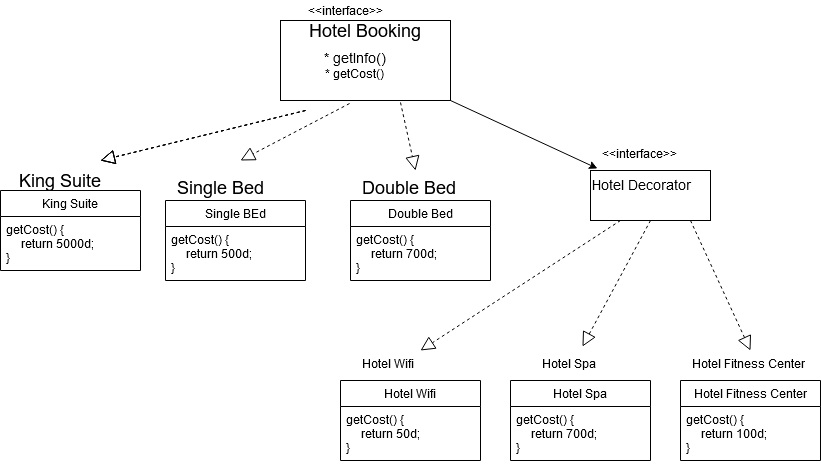

The diagram above was exported from draw.io. Its source (the exported page's mxGraphModel, read from the mxfile embedded in the PNG):
<mxGraphModel dx="868" dy="479" grid="1" gridSize="10" guides="1" tooltips="1" connect="1" arrows="1" fold="1" page="1" pageScale="1" pageWidth="850" pageHeight="1100" math="0" shadow="0">
  <root>
    <mxCell id="-YX300L6O8BFOzw4SkDS-0" />
    <mxCell id="-YX300L6O8BFOzw4SkDS-1" parent="-YX300L6O8BFOzw4SkDS-0" />
    <mxCell id="-YX300L6O8BFOzw4SkDS-3" value="" style="rounded=0;whiteSpace=wrap;html=1;" vertex="1" parent="-YX300L6O8BFOzw4SkDS-1">
      <mxGeometry x="340" y="70" width="170" height="80" as="geometry" />
    </mxCell>
    <mxCell id="-YX300L6O8BFOzw4SkDS-4" value="&lt;font style=&quot;font-size: 18px&quot;&gt;Hotel Booking&lt;/font&gt;" style="text;html=1;strokeColor=none;fillColor=none;align=center;verticalAlign=middle;whiteSpace=wrap;rounded=0;" vertex="1" parent="-YX300L6O8BFOzw4SkDS-1">
      <mxGeometry x="365" y="70" width="120" height="20" as="geometry" />
    </mxCell>
    <mxCell id="-YX300L6O8BFOzw4SkDS-5" value="&lt;div&gt;&lt;font style=&quot;font-size: 14px&quot;&gt;* getInfo()&lt;/font&gt;&lt;/div&gt;&lt;div&gt;&lt;font style=&quot;font-size: 11px&quot;&gt;&lt;font style=&quot;font-size: 12px&quot;&gt;* getCost()&lt;/font&gt;&lt;br&gt;&lt;/font&gt;&lt;/div&gt;" style="text;html=1;strokeColor=none;fillColor=none;align=center;verticalAlign=middle;whiteSpace=wrap;rounded=0;" vertex="1" parent="-YX300L6O8BFOzw4SkDS-1">
      <mxGeometry x="350" y="90" width="130" height="50" as="geometry" />
    </mxCell>
    <mxCell id="-YX300L6O8BFOzw4SkDS-6" value="&amp;lt;&amp;lt;interface&amp;gt;&amp;gt;" style="text;html=1;strokeColor=none;fillColor=none;align=center;verticalAlign=middle;whiteSpace=wrap;rounded=0;" vertex="1" parent="-YX300L6O8BFOzw4SkDS-1">
      <mxGeometry x="385" y="50" width="40" height="20" as="geometry" />
    </mxCell>
    <mxCell id="-YX300L6O8BFOzw4SkDS-9" value="&lt;font style=&quot;font-size: 18px&quot;&gt;King Suite&lt;/font&gt;" style="text;html=1;strokeColor=none;fillColor=none;align=center;verticalAlign=middle;whiteSpace=wrap;rounded=0;" vertex="1" parent="-YX300L6O8BFOzw4SkDS-1">
      <mxGeometry x="70" y="220" width="100" height="20" as="geometry" />
    </mxCell>
    <mxCell id="-YX300L6O8BFOzw4SkDS-12" value="&lt;font style=&quot;font-size: 18px&quot;&gt;Single Bed&lt;br&gt;&lt;/font&gt;" style="text;whiteSpace=wrap;html=1;" vertex="1" parent="-YX300L6O8BFOzw4SkDS-1">
      <mxGeometry x="235" y="220" width="110" height="30" as="geometry" />
    </mxCell>
    <mxCell id="-YX300L6O8BFOzw4SkDS-13" value="&lt;font style=&quot;font-size: 18px&quot;&gt;Double Bed&lt;/font&gt;" style="text;whiteSpace=wrap;html=1;" vertex="1" parent="-YX300L6O8BFOzw4SkDS-1">
      <mxGeometry x="420" y="220" width="110" height="30" as="geometry" />
    </mxCell>
    <mxCell id="-YX300L6O8BFOzw4SkDS-14" value="" style="rounded=0;whiteSpace=wrap;html=1;" vertex="1" parent="-YX300L6O8BFOzw4SkDS-1">
      <mxGeometry x="650" y="220" width="120" height="50" as="geometry" />
    </mxCell>
    <mxCell id="-YX300L6O8BFOzw4SkDS-15" value="&lt;font style=&quot;font-size: 14px&quot;&gt;Hotel Decorator&lt;br&gt;&lt;/font&gt;" style="text;whiteSpace=wrap;html=1;" vertex="1" parent="-YX300L6O8BFOzw4SkDS-1">
      <mxGeometry x="650" y="220" width="120" height="30" as="geometry" />
    </mxCell>
    <mxCell id="-YX300L6O8BFOzw4SkDS-16" value="&amp;lt;&amp;lt;interface&amp;gt;&amp;gt;" style="text;whiteSpace=wrap;html=1;" vertex="1" parent="-YX300L6O8BFOzw4SkDS-1">
      <mxGeometry x="660" y="190" width="100" height="30" as="geometry" />
    </mxCell>
    <mxCell id="-YX300L6O8BFOzw4SkDS-17" value="" style="endArrow=block;dashed=1;endFill=0;endSize=12;html=1;" edge="1" parent="-YX300L6O8BFOzw4SkDS-1">
      <mxGeometry width="160" relative="1" as="geometry">
        <mxPoint x="365" y="160" as="sourcePoint" />
        <mxPoint x="160" y="210" as="targetPoint" />
      </mxGeometry>
    </mxCell>
    <mxCell id="-YX300L6O8BFOzw4SkDS-18" value="" style="endArrow=block;dashed=1;endFill=0;endSize=12;html=1;" edge="1" parent="-YX300L6O8BFOzw4SkDS-1">
      <mxGeometry width="160" relative="1" as="geometry">
        <mxPoint x="365" y="160" as="sourcePoint" />
        <mxPoint x="160" y="210" as="targetPoint" />
      </mxGeometry>
    </mxCell>
    <mxCell id="-YX300L6O8BFOzw4SkDS-19" value="" style="endArrow=block;dashed=1;endFill=0;endSize=12;html=1;exitX=0.406;exitY=1.038;exitDx=0;exitDy=0;exitPerimeter=0;" edge="1" parent="-YX300L6O8BFOzw4SkDS-1" source="-YX300L6O8BFOzw4SkDS-3">
      <mxGeometry width="160" relative="1" as="geometry">
        <mxPoint x="445" y="160" as="sourcePoint" />
        <mxPoint x="300" y="210" as="targetPoint" />
      </mxGeometry>
    </mxCell>
    <mxCell id="-YX300L6O8BFOzw4SkDS-20" value="" style="endArrow=block;dashed=1;endFill=0;endSize=12;html=1;exitX=0.706;exitY=1.025;exitDx=0;exitDy=0;exitPerimeter=0;entryX=0.5;entryY=0;entryDx=0;entryDy=0;" edge="1" parent="-YX300L6O8BFOzw4SkDS-1" source="-YX300L6O8BFOzw4SkDS-3" target="-YX300L6O8BFOzw4SkDS-13">
      <mxGeometry width="160" relative="1" as="geometry">
        <mxPoint x="385" y="180" as="sourcePoint" />
        <mxPoint x="180" y="230" as="targetPoint" />
      </mxGeometry>
    </mxCell>
    <mxCell id="-YX300L6O8BFOzw4SkDS-22" value="" style="endArrow=classic;html=1;exitX=1;exitY=1;exitDx=0;exitDy=0;entryX=0.058;entryY=-0.067;entryDx=0;entryDy=0;entryPerimeter=0;" edge="1" parent="-YX300L6O8BFOzw4SkDS-1" source="-YX300L6O8BFOzw4SkDS-3" target="-YX300L6O8BFOzw4SkDS-15">
      <mxGeometry width="50" height="50" relative="1" as="geometry">
        <mxPoint x="570" y="180" as="sourcePoint" />
        <mxPoint x="620" y="130" as="targetPoint" />
      </mxGeometry>
    </mxCell>
    <mxCell id="-YX300L6O8BFOzw4SkDS-26" value="" style="endArrow=block;dashed=1;endFill=0;endSize=12;html=1;" edge="1" parent="-YX300L6O8BFOzw4SkDS-1">
      <mxGeometry width="160" relative="1" as="geometry">
        <mxPoint x="365" y="160" as="sourcePoint" />
        <mxPoint x="160" y="210" as="targetPoint" />
      </mxGeometry>
    </mxCell>
    <mxCell id="-YX300L6O8BFOzw4SkDS-27" value="" style="endArrow=block;dashed=1;endFill=0;endSize=12;html=1;exitX=0.25;exitY=1;exitDx=0;exitDy=0;" edge="1" parent="-YX300L6O8BFOzw4SkDS-1" source="-YX300L6O8BFOzw4SkDS-14">
      <mxGeometry width="160" relative="1" as="geometry">
        <mxPoint x="685" y="350" as="sourcePoint" />
        <mxPoint x="480" y="400" as="targetPoint" />
      </mxGeometry>
    </mxCell>
    <mxCell id="-YX300L6O8BFOzw4SkDS-28" value="" style="endArrow=block;dashed=1;endFill=0;endSize=12;html=1;exitX=0.5;exitY=1;exitDx=0;exitDy=0;entryX=0.35;entryY=-0.036;entryDx=0;entryDy=0;entryPerimeter=0;" edge="1" parent="-YX300L6O8BFOzw4SkDS-1" source="-YX300L6O8BFOzw4SkDS-14">
      <mxGeometry width="160" relative="1" as="geometry">
        <mxPoint x="780" y="270" as="sourcePoint" />
        <mxPoint x="642" y="396.03999999999996" as="targetPoint" />
      </mxGeometry>
    </mxCell>
    <mxCell id="-YX300L6O8BFOzw4SkDS-29" value="" style="endArrow=block;dashed=1;endFill=0;endSize=12;html=1;exitX=0.25;exitY=1;exitDx=0;exitDy=0;entryX=0.5;entryY=0;entryDx=0;entryDy=0;" edge="1" parent="-YX300L6O8BFOzw4SkDS-1">
      <mxGeometry width="160" relative="1" as="geometry">
        <mxPoint x="750" y="270" as="sourcePoint" />
        <mxPoint x="810" y="400" as="targetPoint" />
      </mxGeometry>
    </mxCell>
    <mxCell id="-YX300L6O8BFOzw4SkDS-30" value="Hotel Wifi" style="text;whiteSpace=wrap;html=1;" vertex="1" parent="-YX300L6O8BFOzw4SkDS-1">
      <mxGeometry x="420" y="400" width="120" height="30" as="geometry" />
    </mxCell>
    <mxCell id="-YX300L6O8BFOzw4SkDS-31" value="Hotel Spa" style="text;whiteSpace=wrap;html=1;" vertex="1" parent="-YX300L6O8BFOzw4SkDS-1">
      <mxGeometry x="600" y="400" width="120" height="30" as="geometry" />
    </mxCell>
    <mxCell id="-YX300L6O8BFOzw4SkDS-32" value="Hotel Fitness Center" style="text;whiteSpace=wrap;html=1;" vertex="1" parent="-YX300L6O8BFOzw4SkDS-1">
      <mxGeometry x="750" y="400" width="120" height="30" as="geometry" />
    </mxCell>
    <mxCell id="-YX300L6O8BFOzw4SkDS-33" value="King Suite" style="swimlane;fontStyle=0;childLayout=stackLayout;horizontal=1;startSize=26;fillColor=none;horizontalStack=0;resizeParent=1;resizeParentMax=0;resizeLast=0;collapsible=1;marginBottom=0;" vertex="1" parent="-YX300L6O8BFOzw4SkDS-1">
      <mxGeometry x="60" y="240" width="140" height="80" as="geometry" />
    </mxCell>
    <mxCell id="-YX300L6O8BFOzw4SkDS-34" value="getCost() {&#10;     return 5000d;&#10;}" style="text;strokeColor=none;fillColor=none;align=left;verticalAlign=top;spacingLeft=4;spacingRight=4;overflow=hidden;rotatable=0;points=[[0,0.5],[1,0.5]];portConstraint=eastwest;" vertex="1" parent="-YX300L6O8BFOzw4SkDS-33">
      <mxGeometry y="26" width="140" height="54" as="geometry" />
    </mxCell>
    <mxCell id="-YX300L6O8BFOzw4SkDS-37" value="Single BEd" style="swimlane;fontStyle=0;childLayout=stackLayout;horizontal=1;startSize=26;fillColor=none;horizontalStack=0;resizeParent=1;resizeParentMax=0;resizeLast=0;collapsible=1;marginBottom=0;" vertex="1" parent="-YX300L6O8BFOzw4SkDS-1">
      <mxGeometry x="225" y="250" width="140" height="80" as="geometry" />
    </mxCell>
    <mxCell id="-YX300L6O8BFOzw4SkDS-38" value="getCost() {&#10;     return 500d;&#10;}" style="text;strokeColor=none;fillColor=none;align=left;verticalAlign=top;spacingLeft=4;spacingRight=4;overflow=hidden;rotatable=0;points=[[0,0.5],[1,0.5]];portConstraint=eastwest;" vertex="1" parent="-YX300L6O8BFOzw4SkDS-37">
      <mxGeometry y="26" width="140" height="54" as="geometry" />
    </mxCell>
    <mxCell id="-YX300L6O8BFOzw4SkDS-39" value="Double Bed" style="swimlane;fontStyle=0;childLayout=stackLayout;horizontal=1;startSize=26;fillColor=none;horizontalStack=0;resizeParent=1;resizeParentMax=0;resizeLast=0;collapsible=1;marginBottom=0;" vertex="1" parent="-YX300L6O8BFOzw4SkDS-1">
      <mxGeometry x="410" y="250" width="140" height="80" as="geometry" />
    </mxCell>
    <mxCell id="-YX300L6O8BFOzw4SkDS-40" value="getCost() {&#10;     return 700d;&#10;}" style="text;strokeColor=none;fillColor=none;align=left;verticalAlign=top;spacingLeft=4;spacingRight=4;overflow=hidden;rotatable=0;points=[[0,0.5],[1,0.5]];portConstraint=eastwest;" vertex="1" parent="-YX300L6O8BFOzw4SkDS-39">
      <mxGeometry y="26" width="140" height="54" as="geometry" />
    </mxCell>
    <mxCell id="-YX300L6O8BFOzw4SkDS-41" value="Hotel Wifi" style="swimlane;fontStyle=0;childLayout=stackLayout;horizontal=1;startSize=26;fillColor=none;horizontalStack=0;resizeParent=1;resizeParentMax=0;resizeLast=0;collapsible=1;marginBottom=0;" vertex="1" parent="-YX300L6O8BFOzw4SkDS-1">
      <mxGeometry x="400" y="430" width="140" height="80" as="geometry" />
    </mxCell>
    <mxCell id="-YX300L6O8BFOzw4SkDS-42" value="getCost() {&#10;     return 50d;&#10;}" style="text;strokeColor=none;fillColor=none;align=left;verticalAlign=top;spacingLeft=4;spacingRight=4;overflow=hidden;rotatable=0;points=[[0,0.5],[1,0.5]];portConstraint=eastwest;" vertex="1" parent="-YX300L6O8BFOzw4SkDS-41">
      <mxGeometry y="26" width="140" height="54" as="geometry" />
    </mxCell>
    <mxCell id="-YX300L6O8BFOzw4SkDS-43" value="Hotel Spa" style="swimlane;fontStyle=0;childLayout=stackLayout;horizontal=1;startSize=26;fillColor=none;horizontalStack=0;resizeParent=1;resizeParentMax=0;resizeLast=0;collapsible=1;marginBottom=0;" vertex="1" parent="-YX300L6O8BFOzw4SkDS-1">
      <mxGeometry x="570" y="430" width="140" height="80" as="geometry" />
    </mxCell>
    <mxCell id="-YX300L6O8BFOzw4SkDS-44" value="getCost() {&#10;     return 700d;&#10;}" style="text;strokeColor=none;fillColor=none;align=left;verticalAlign=top;spacingLeft=4;spacingRight=4;overflow=hidden;rotatable=0;points=[[0,0.5],[1,0.5]];portConstraint=eastwest;" vertex="1" parent="-YX300L6O8BFOzw4SkDS-43">
      <mxGeometry y="26" width="140" height="54" as="geometry" />
    </mxCell>
    <mxCell id="-YX300L6O8BFOzw4SkDS-45" value="Hotel Fitness Center" style="swimlane;fontStyle=0;childLayout=stackLayout;horizontal=1;startSize=26;fillColor=none;horizontalStack=0;resizeParent=1;resizeParentMax=0;resizeLast=0;collapsible=1;marginBottom=0;" vertex="1" parent="-YX300L6O8BFOzw4SkDS-1">
      <mxGeometry x="740" y="430" width="140" height="80" as="geometry" />
    </mxCell>
    <mxCell id="-YX300L6O8BFOzw4SkDS-46" value="getCost() {&#10;     return 100d;&#10;}" style="text;strokeColor=none;fillColor=none;align=left;verticalAlign=top;spacingLeft=4;spacingRight=4;overflow=hidden;rotatable=0;points=[[0,0.5],[1,0.5]];portConstraint=eastwest;" vertex="1" parent="-YX300L6O8BFOzw4SkDS-45">
      <mxGeometry y="26" width="140" height="54" as="geometry" />
    </mxCell>
  </root>
</mxGraphModel>